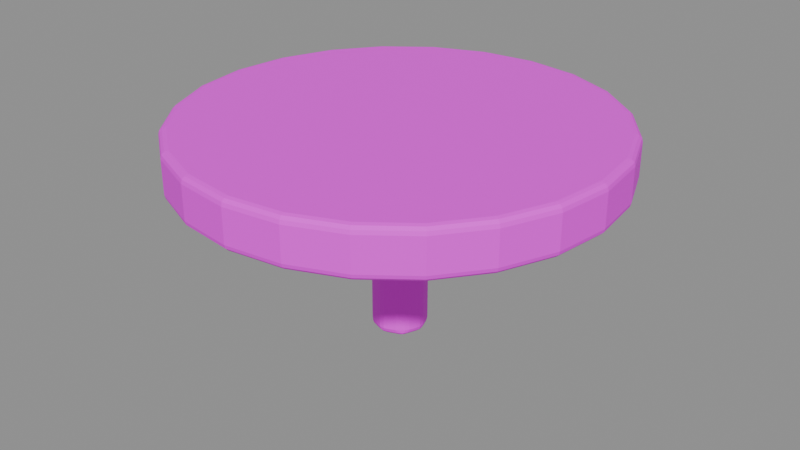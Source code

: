 # Source: table.blend  (saved by Blender 4.5.87; exported with 4.5.12 LTS)
import bpy
from mathutils import Matrix  # noqa: F401  (used for matrix-valued properties, if any)

bpy.ops.wm.read_factory_settings(use_empty=True)
scene = bpy.context.scene
scene.name = '组件_table'

# ---- collections
col_02______table = bpy.data.collections.new('02_游戏输出_table'); scene.collection.children.link(col_02______table)

# ---- images (referenced by path relative to the original .blend; pixels are not part of the script)
import os
ASSET_DIR = os.environ.get("B2B_ASSET_DIR", "")  # directory of the original .blend (textures are referenced by path, not embedded)
HERE = os.path.dirname(os.path.abspath(__file__))  # packed textures are extracted next to this script under _unpacked/

def load_image(name, relpath, width, height, colorspace="sRGB"):
    """Load a texture the original file referenced (path relative to the .blend, or extracted next to this script)."""
    p = next((c for c in (os.path.join(HERE, relpath), os.path.join(ASSET_DIR, relpath)) if relpath and os.path.exists(c)), "")
    if p:
        img = bpy.data.images.load(p, check_existing=True)
        img.name = name
    else:  # same state as the original file: an image datablock whose file is absent (Cycles renders it pink)
        img = bpy.data.images.new(name, width, height)
        img.source = "FILE"
        img.filepath = "//" + (relpath or name)
    img.colorspace_settings.name = colorspace
    return img
img_sea_cabin_timber_8x8_512_png = load_image('sea_cabin_timber_8x8_512.png', 'sea_cabin_timber_8x8_512.png', 1024, 1024, 'sRGB')

# ---- materials (node trees are filled in below, after node groups)
mat_orf2_final_sea_matte = bpy.data.materials.new('ORF2_FINAL_SEA_Matte')

# ---- material node trees
mat_orf2_final_sea_matte.use_nodes = True; mat_orf2_final_sea_matte.node_tree.nodes.clear()
_N = mat_orf2_final_sea_matte.node_tree.nodes; _L = mat_orf2_final_sea_matte.node_tree.links
n0 = _N.new('ShaderNodeBsdfPrincipled'); n0.name = '原理化 BSDF'; n0.location = (0, 0)
n0.inputs[1].default_value = 0.02
n0.inputs[2].default_value = 0.72
n1 = _N.new('ShaderNodeOutputMaterial'); n1.name = '材质输出'; n1.location = (0, 0)
n2 = _N.new('ShaderNodeUVMap'); n2.name = 'UV 贴图'; n2.location = (0, 0)
n2.uv_map = 'PaletteUV'
n3 = _N.new('ShaderNodeTexImage'); n3.name = '图像纹理'; n3.location = (0, 0)
n3.image = img_sea_cabin_timber_8x8_512_png
n3.interpolation = 'Closest'
_L.new(n2.outputs[0], n3.inputs[0])
_L.new(n3.outputs[0], n0.inputs[0])
_L.new(n0.outputs[0], n1.inputs[0])
n1.is_active_output = True

# ---- meshes
me_orf2_table_0_002 = bpy.data.meshes.new('ORF2_table_0.002')
me_orf2_table_0_002.from_pydata([(-0.9, -7.868e-08, 0.7), (-0.8693, -0.2329, 0.7), (-0.7794, -0.45, 0.7), (-0.6364, -0.6364, 0.7), (-0.45, -0.7794, 0.7), (-0.2329, -0.8693, 0.7), (7.868e-08, -0.9, 0.7), (0.2329, -0.8693, 0.7), (0.45, -0.7794, 0.7), (0.6364, -0.6364, 0.7), (0.7794, -0.45, 0.7), (0.8693, -0.2329, 0.7), (0.9, 7.868e-08, 0.7), (0.8693, 0.2329, 0.7), (0.7794, 0.45, 0.7), (0.6364, 0.6364, 0.7), (0.45, 0.7794, 0.7), (0.2329, 0.8693, 0.7), (-7.868e-08, 0.9, 0.7), (-0.2329, 0.8693, 0.7), (-0.45, 0.7794, 0.7), (-0.6364, 0.6364, 0.7), (-0.7794, 0.45, 0.7), (-0.8693, 0.2329, 0.7), (-0.9, -7.868e-08, 0.9), (-0.8693, -0.2329, 0.9), (-0.7794, -0.45, 0.9), (-0.6364, -0.6364, 0.9), (-0.45, -0.7794, 0.9), (-0.2329, -0.8693, 0.9), (7.868e-08, -0.9, 0.9), (0.2329, -0.8693, 0.9), (0.45, -0.7794, 0.9), (0.6364, -0.6364, 0.9), (0.7794, -0.45, 0.9), (0.8693, -0.2329, 0.9), (0.9, 7.868e-08, 0.9), (0.8693, 0.2329, 0.9), (0.7794, 0.45, 0.9), (0.6364, 0.6364, 0.9), (0.45, 0.7794, 0.9), (0.2329, 0.8693, 0.9), (-7.868e-08, 0.9, 0.9), (-0.2329, 0.8693, 0.9), (-0.45, 0.7794, 0.9), (-0.6364, 0.6364, 0.9), (-0.7794, 0.45, 0.9), (-0.8693, 0.2329, 0.9), (-0.12, -1.049e-08, 0.0), (-0.08485, -0.08485, 0.0), (1.049e-08, -0.12, 0.0), (0.08485, -0.08485, 0.0), (0.12, 1.049e-08, 0.0), (0.08485, 0.08485, 0.0), (-1.049e-08, 0.12, 0.0), (-0.08485, 0.08485, 0.0), (-0.12, -1.049e-08, 0.8), (-0.08485, -0.08485, 0.8), (1.049e-08, -0.12, 0.8), (0.08485, -0.08485, 0.8), (0.12, 1.049e-08, 0.8), (0.08485, 0.08485, 0.8), (-1.049e-08, 0.12, 0.8), (-0.08485, 0.08485, 0.8)], [], [(23, 22, 21, 20, 19, 18, 17, 16, 15, 14, 13, 12, 11, 10, 9, 8, 7, 6, 5, 4, 3, 2, 1, 0), (24, 25, 26, 27, 28, 29, 30, 31, 32, 33, 34, 35, 36, 37, 38, 39, 40, 41, 42, 43, 44, 45, 46, 47), (0, 1, 25, 24), (1, 2, 26, 25), (2, 3, 27, 26), (3, 4, 28, 27), (4, 5, 29, 28), (5, 6, 30, 29), (6, 7, 31, 30), (7, 8, 32, 31), (8, 9, 33, 32), (9, 10, 34, 33), (10, 11, 35, 34), (11, 12, 36, 35), (12, 13, 37, 36), (13, 14, 38, 37), (14, 15, 39, 38), (15, 16, 40, 39), (16, 17, 41, 40), (17, 18, 42, 41), (18, 19, 43, 42), (19, 20, 44, 43), (20, 21, 45, 44), (21, 22, 46, 45), (22, 23, 47, 46), (23, 0, 24, 47), (55, 54, 53, 52, 51, 50, 49, 48), (56, 57, 58, 59, 60, 61, 62, 63), (48, 49, 57, 56), (49, 50, 58, 57), (50, 51, 59, 58), (51, 52, 60, 59), (52, 53, 61, 60), (53, 54, 62, 61), (54, 55, 63, 62), (55, 48, 56, 63)])
_uv = me_orf2_table_0_002.uv_layers.new(name='PaletteUV')
_uv.uv.foreach_set('vector', [0.8375, 0.0625, 0.8366, 0.06897, 0.8342, 0.075, 0.8302, 0.08018, 0.825, 0.08415, 0.819, 0.08665, 0.8125, 0.0875, 0.806, 0.08665, 0.8, 0.08415, 0.7948, 0.08018, 0.7908, 0.075, 0.7884, 0.06897, 0.7875, 0.0625, 0.7884, 0.05603, 0.7908, 0.05, 0.7948, 0.04482, 0.8, 0.04085, 0.806, 0.03835, 0.8125, 0.0375, 0.819, 0.03835, 0.825, 0.04085, 0.8302, 0.04482, 0.8342, 0.05, 0.8366, 0.05603, 0.8375, 0.0625, 0.8366, 0.06897, 0.8342, 0.075, 0.8302, 0.08018, 0.825, 0.08415, 0.819, 0.08665, 0.8125, 0.0875, 0.806, 0.08665, 0.8, 0.08415, 0.7948, 0.08018, 0.7908, 0.075, 0.7884, 0.06897, 0.7875, 0.0625, 0.7884, 0.05603, 0.7908, 0.05, 0.7948, 0.04482, 0.8, 0.04085, 0.806, 0.03835, 0.8125, 0.0375, 0.819, 0.03835, 0.825, 0.04085, 0.8302, 0.04482, 0.8342, 0.05, 0.8366, 0.05603, 0.8375, 0.0625, 0.8125, 0.0875, 0.7875, 0.0625, 0.8125, 0.0375, 0.8375, 0.0625, 0.8125, 0.0875, 0.7875, 0.0625, 0.8125, 0.0375, 0.8375, 0.0625, 0.8125, 0.0875, 0.7875, 0.0625, 0.8125, 0.0375, 0.8375, 0.0625, 0.8125, 0.0875, 0.7875, 0.0625, 0.8125, 0.0375, 0.8375, 0.0625, 0.8125, 0.0875, 0.7875, 0.0625, 0.8125, 0.0375, 0.8375, 0.0625, 0.8125, 0.0875, 0.7875, 0.0625, 0.8125, 0.0375, 0.8375, 0.0625, 0.8125, 0.0875, 0.7875, 0.0625, 0.8125, 0.0375, 0.8375, 0.0625, 0.8125, 0.0875, 0.7875, 0.0625, 0.8125, 0.0375, 0.8375, 0.0625, 0.8125, 0.0875, 0.7875, 0.0625, 0.8125, 0.0375, 0.8375, 0.0625, 0.8125, 0.0875, 0.7875, 0.0625, 0.8125, 0.0375, 0.8375, 0.0625, 0.8125, 0.0875, 0.7875, 0.0625, 0.8125, 0.0375, 0.8375, 0.0625, 0.8125, 0.0875, 0.7875, 0.0625, 0.8125, 0.0375, 0.8375, 0.0625, 0.8125, 0.0875, 0.7875, 0.0625, 0.8125, 0.0375, 0.8375, 0.0625, 0.8125, 0.0875, 0.7875, 0.0625, 0.8125, 0.0375, 0.8375, 0.0625, 0.8125, 0.0875, 0.7875, 0.0625, 0.8125, 0.0375, 0.8375, 0.0625, 0.8125, 0.0875, 0.7875, 0.0625, 0.8125, 0.0375, 0.8375, 0.0625, 0.8125, 0.0875, 0.7875, 0.0625, 0.8125, 0.0375, 0.8375, 0.0625, 0.8125, 0.0875, 0.7875, 0.0625, 0.8125, 0.0375, 0.8375, 0.0625, 0.8125, 0.0875, 0.7875, 0.0625, 0.8125, 0.0375, 0.8375, 0.0625, 0.8125, 0.0875, 0.7875, 0.0625, 0.8125, 0.0375, 0.8375, 0.0625, 0.8125, 0.0875, 0.7875, 0.0625, 0.8125, 0.0375, 0.8375, 0.0625, 0.8125, 0.0875, 0.7875, 0.0625, 0.8125, 0.0375, 0.8375, 0.0625, 0.8125, 0.0875, 0.7875, 0.0625, 0.8125, 0.0375, 0.8375, 0.0625, 0.8125, 0.0875, 0.7875, 0.0625, 0.8125, 0.0375, 0.5875, 0.8125, 0.5802, 0.8302, 0.5625, 0.8375, 0.5448, 0.8302, 0.5375, 0.8125, 0.5448, 0.7948, 0.5625, 0.7875, 0.5802, 0.7948, 0.5875, 0.8125, 0.5802, 0.8302, 0.5625, 0.8375, 0.5448, 0.8302, 0.5375, 0.8125, 0.5448, 0.7948, 0.5625, 0.7875, 0.5802, 0.7948, 0.5875, 0.8125, 0.5625, 0.8375, 0.5375, 0.8125, 0.5625, 0.7875, 0.5875, 0.8125, 0.5625, 0.8375, 0.5375, 0.8125, 0.5625, 0.7875, 0.5875, 0.8125, 0.5625, 0.8375, 0.5375, 0.8125, 0.5625, 0.7875, 0.5875, 0.8125, 0.5625, 0.8375, 0.5375, 0.8125, 0.5625, 0.7875, 0.5875, 0.8125, 0.5625, 0.8375, 0.5375, 0.8125, 0.5625, 0.7875, 0.5875, 0.8125, 0.5625, 0.8375, 0.5375, 0.8125, 0.5625, 0.7875, 0.5875, 0.8125, 0.5625, 0.8375, 0.5375, 0.8125, 0.5625, 0.7875, 0.5875, 0.8125, 0.5625, 0.8375, 0.5375, 0.8125, 0.5625, 0.7875])
me_orf2_table_0_002.materials.append(mat_orf2_final_sea_matte)
me_orf2_table_0_002.update()

# ---- objects
ob_orf2____0_001 = bpy.data.objects.new('ORF2_圆桌_0.001', me_orf2_table_0_002)

# ---- transforms, parenting, visibility, modifiers, constraints
ob_orf2____0_001.location = (0.0, 0.0, 0.0)
_m = ob_orf2____0_001.modifiers.new('实体柔边_三段', 'BEVEL')
_m.width = 0.03
_m.width_pct = 0.03
_m.segments = 3

# ---- collection membership
col_02______table.objects.link(ob_orf2____0_001)

# ---- scene / render settings (as saved in the file)
scene.frame_start = 1; scene.frame_end = 250; scene.frame_set(1)
scene.render.engine = 'BLENDER_EEVEE_NEXT'
scene.render.image_settings.exr_codec = 'NONE'
scene.render.simplify_subdivision_render = 0
scene.render.simplify_child_particles_render = 0.0
scene.eevee.use_volume_custom_range = False
scene.eevee.use_fast_gi = False
scene.eevee.use_shadows = False
scene.view_settings.white_balance_temperature = 0.0
scene.view_settings.white_balance_tint = 0.0
scene.view_settings.white_balance_whitepoint = (2.97, 0.5193, -0.0414)
bpy.context.view_layer.update()

# ---- added for rendering (the .blend has no active camera and no usable light): camera, sun + grey world if the file has none
cam_auto = bpy.data.cameras.new('AutoCamera')
cam_auto.lens = 50.0
cam_auto.sensor_width = 36.0
cam_auto.clip_end = 1000.0
ob_auto_camera = bpy.data.objects.new('AutoCamera', cam_auto)
scene.collection.objects.link(ob_auto_camera)
ob_auto_camera.location = (2.49811, -2.99773, 2.44848)
ob_auto_camera.rotation_euler = (1.09748, -7.21219e-08, 0.694738)
scene.camera = ob_auto_camera
light_auto_sun = bpy.data.lights.new('AutoSun', 'SUN')
light_auto_sun.energy = 3.0
light_auto_sun.angle = 0.0523599
ob_auto_sun = bpy.data.objects.new('AutoSun', light_auto_sun)
scene.collection.objects.link(ob_auto_sun)
ob_auto_sun.rotation_euler = (0.872665, 0.174533, 0.523599)
if scene.world is None:
    world_auto = bpy.data.worlds.new('AutoWorld')
    world_auto.color = (0.3, 0.3, 0.3)
    scene.world = world_auto
bpy.context.view_layer.update()
